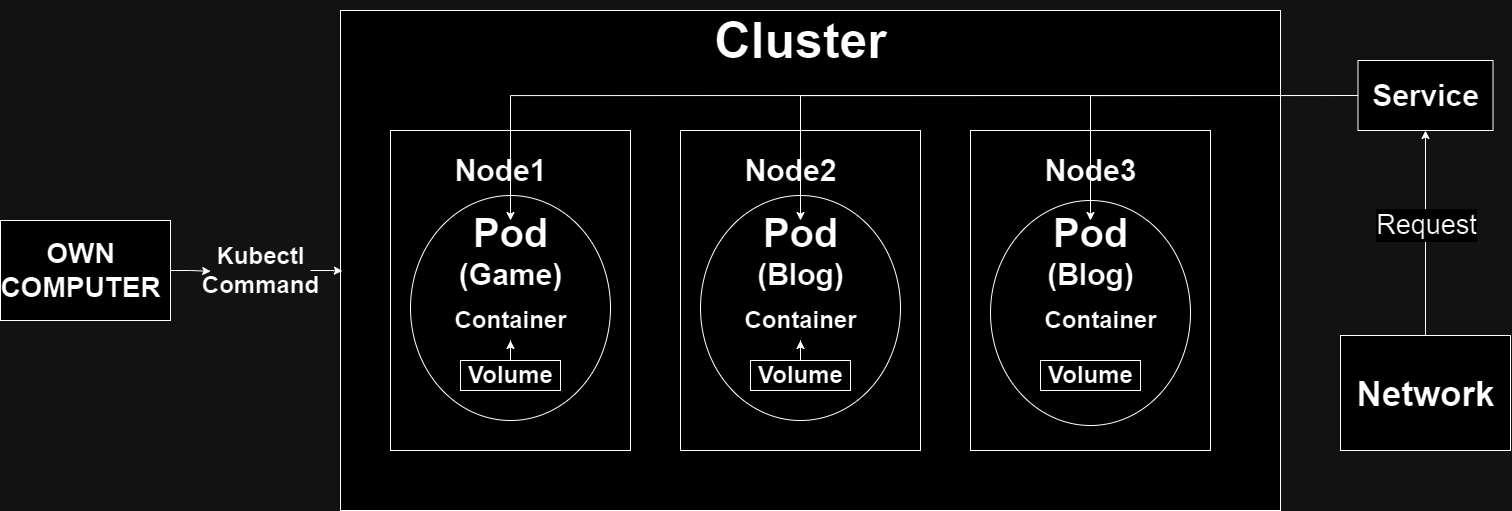

The diagram above was exported from draw.io. Its source (the exported page's mxGraphModel, read from the mxfile embedded in the PNG):
<mxGraphModel dx="2206" dy="1148" grid="1" gridSize="10" guides="1" tooltips="1" connect="1" arrows="1" fold="1" page="1" pageScale="1" pageWidth="1600" pageHeight="900" math="0" shadow="0">
  <root>
    <mxCell id="0" />
    <mxCell id="1" parent="0" />
    <mxCell id="p5vNvTN-E_rPflSOYa9z-96" value="" style="rounded=0;whiteSpace=wrap;html=1;" vertex="1" parent="1">
      <mxGeometry x="340" y="190" width="940" height="500" as="geometry" />
    </mxCell>
    <mxCell id="p5vNvTN-E_rPflSOYa9z-54" value="" style="rounded=0;whiteSpace=wrap;html=1;" vertex="1" parent="1">
      <mxGeometry y="400" width="170" height="100" as="geometry" />
    </mxCell>
    <mxCell id="p5vNvTN-E_rPflSOYa9z-60" value="" style="rounded=0;whiteSpace=wrap;html=1;" vertex="1" parent="1">
      <mxGeometry x="390" y="310" width="240" height="320" as="geometry" />
    </mxCell>
    <mxCell id="p5vNvTN-E_rPflSOYa9z-62" value="&lt;font style=&quot;font-size: 30px;&quot;&gt;Node1&lt;/font&gt;" style="text;strokeColor=none;fillColor=none;html=1;fontSize=24;fontStyle=1;verticalAlign=middle;align=center;" vertex="1" parent="1">
      <mxGeometry x="450" y="330" width="100" height="40" as="geometry" />
    </mxCell>
    <mxCell id="p5vNvTN-E_rPflSOYa9z-63" value="&lt;font style=&quot;font-size: 28px;&quot;&gt;OWN&lt;/font&gt;&lt;div style=&quot;font-size: 28px;&quot;&gt;&lt;font style=&quot;font-size: 28px;&quot;&gt;COMPUTER&lt;/font&gt;&lt;/div&gt;" style="text;strokeColor=none;fillColor=none;html=1;fontSize=24;fontStyle=1;verticalAlign=middle;align=center;" vertex="1" parent="1">
      <mxGeometry x="30" y="430" width="100" height="40" as="geometry" />
    </mxCell>
    <mxCell id="p5vNvTN-E_rPflSOYa9z-66" value="" style="ellipse;whiteSpace=wrap;html=1;" vertex="1" parent="1">
      <mxGeometry x="410" y="375" width="200" height="225" as="geometry" />
    </mxCell>
    <mxCell id="p5vNvTN-E_rPflSOYa9z-67" value="&lt;font style=&quot;font-size: 40px;&quot;&gt;Pod&lt;/font&gt;&lt;div&gt;&lt;font style=&quot;font-size: 30px;&quot;&gt;(Game)&lt;/font&gt;&lt;/div&gt;" style="text;strokeColor=none;fillColor=none;html=1;fontSize=24;fontStyle=1;verticalAlign=middle;align=center;" vertex="1" parent="1">
      <mxGeometry x="440" y="400" width="140" height="60" as="geometry" />
    </mxCell>
    <mxCell id="p5vNvTN-E_rPflSOYa9z-69" value="Container" style="text;strokeColor=none;fillColor=none;html=1;fontSize=24;fontStyle=1;verticalAlign=middle;align=center;" vertex="1" parent="1">
      <mxGeometry x="460" y="480" width="100" height="40" as="geometry" />
    </mxCell>
    <mxCell id="p5vNvTN-E_rPflSOYa9z-70" value="" style="rounded=0;whiteSpace=wrap;html=1;" vertex="1" parent="1">
      <mxGeometry x="460" y="540" width="100" height="30" as="geometry" />
    </mxCell>
    <mxCell id="p5vNvTN-E_rPflSOYa9z-73" style="edgeStyle=orthogonalEdgeStyle;rounded=0;orthogonalLoop=1;jettySize=auto;html=1;exitX=0.5;exitY=0;exitDx=0;exitDy=0;" edge="1" parent="1" source="p5vNvTN-E_rPflSOYa9z-71" target="p5vNvTN-E_rPflSOYa9z-69">
      <mxGeometry relative="1" as="geometry" />
    </mxCell>
    <mxCell id="p5vNvTN-E_rPflSOYa9z-71" value="Volume" style="text;strokeColor=none;fillColor=none;html=1;fontSize=24;fontStyle=1;verticalAlign=middle;align=center;" vertex="1" parent="1">
      <mxGeometry x="470" y="540" width="80" height="30" as="geometry" />
    </mxCell>
    <mxCell id="p5vNvTN-E_rPflSOYa9z-75" value="" style="rounded=0;whiteSpace=wrap;html=1;" vertex="1" parent="1">
      <mxGeometry x="970" y="310" width="240" height="320" as="geometry" />
    </mxCell>
    <mxCell id="p5vNvTN-E_rPflSOYa9z-76" value="&lt;font style=&quot;font-size: 30px;&quot;&gt;Node3&lt;/font&gt;" style="text;strokeColor=none;fillColor=none;html=1;fontSize=24;fontStyle=1;verticalAlign=middle;align=center;" vertex="1" parent="1">
      <mxGeometry x="1040" y="330" width="100" height="40" as="geometry" />
    </mxCell>
    <mxCell id="p5vNvTN-E_rPflSOYa9z-77" value="" style="ellipse;whiteSpace=wrap;html=1;" vertex="1" parent="1">
      <mxGeometry x="990" y="380" width="200" height="225" as="geometry" />
    </mxCell>
    <mxCell id="p5vNvTN-E_rPflSOYa9z-78" value="&lt;font style=&quot;font-size: 40px;&quot;&gt;Pod&lt;/font&gt;&lt;div&gt;&lt;font style=&quot;font-size: 30px;&quot;&gt;(Blog)&lt;/font&gt;&lt;/div&gt;" style="text;strokeColor=none;fillColor=none;html=1;fontSize=24;fontStyle=1;verticalAlign=middle;align=center;" vertex="1" parent="1">
      <mxGeometry x="1020" y="400" width="140" height="60" as="geometry" />
    </mxCell>
    <mxCell id="p5vNvTN-E_rPflSOYa9z-79" value="Container" style="text;strokeColor=none;fillColor=none;html=1;fontSize=24;fontStyle=1;verticalAlign=middle;align=center;" vertex="1" parent="1">
      <mxGeometry x="1050" y="480" width="100" height="40" as="geometry" />
    </mxCell>
    <mxCell id="p5vNvTN-E_rPflSOYa9z-80" value="" style="rounded=0;whiteSpace=wrap;html=1;" vertex="1" parent="1">
      <mxGeometry x="1040" y="540" width="100" height="30" as="geometry" />
    </mxCell>
    <mxCell id="p5vNvTN-E_rPflSOYa9z-82" value="Volume" style="text;strokeColor=none;fillColor=none;html=1;fontSize=24;fontStyle=1;verticalAlign=middle;align=center;" vertex="1" parent="1">
      <mxGeometry x="1050" y="540" width="80" height="30" as="geometry" />
    </mxCell>
    <mxCell id="p5vNvTN-E_rPflSOYa9z-83" value="" style="rounded=0;whiteSpace=wrap;html=1;" vertex="1" parent="1">
      <mxGeometry x="680" y="310" width="240" height="320" as="geometry" />
    </mxCell>
    <mxCell id="p5vNvTN-E_rPflSOYa9z-84" value="&lt;font style=&quot;font-size: 30px;&quot;&gt;Node2&lt;/font&gt;" style="text;strokeColor=none;fillColor=none;html=1;fontSize=24;fontStyle=1;verticalAlign=middle;align=center;" vertex="1" parent="1">
      <mxGeometry x="740" y="330" width="100" height="40" as="geometry" />
    </mxCell>
    <mxCell id="p5vNvTN-E_rPflSOYa9z-85" value="" style="ellipse;whiteSpace=wrap;html=1;" vertex="1" parent="1">
      <mxGeometry x="700" y="375" width="200" height="225" as="geometry" />
    </mxCell>
    <mxCell id="p5vNvTN-E_rPflSOYa9z-86" value="&lt;font style=&quot;font-size: 40px;&quot;&gt;Pod&lt;/font&gt;&lt;div&gt;&lt;font style=&quot;font-size: 30px;&quot;&gt;(Blog)&lt;/font&gt;&lt;/div&gt;" style="text;strokeColor=none;fillColor=none;html=1;fontSize=24;fontStyle=1;verticalAlign=middle;align=center;" vertex="1" parent="1">
      <mxGeometry x="730" y="400" width="140" height="60" as="geometry" />
    </mxCell>
    <mxCell id="p5vNvTN-E_rPflSOYa9z-87" value="Container" style="text;strokeColor=none;fillColor=none;html=1;fontSize=24;fontStyle=1;verticalAlign=middle;align=center;" vertex="1" parent="1">
      <mxGeometry x="750" y="480" width="100" height="40" as="geometry" />
    </mxCell>
    <mxCell id="p5vNvTN-E_rPflSOYa9z-88" value="" style="rounded=0;whiteSpace=wrap;html=1;" vertex="1" parent="1">
      <mxGeometry x="750" y="540" width="100" height="30" as="geometry" />
    </mxCell>
    <mxCell id="p5vNvTN-E_rPflSOYa9z-89" style="edgeStyle=orthogonalEdgeStyle;rounded=0;orthogonalLoop=1;jettySize=auto;html=1;exitX=0.5;exitY=0;exitDx=0;exitDy=0;" edge="1" source="p5vNvTN-E_rPflSOYa9z-90" target="p5vNvTN-E_rPflSOYa9z-87" parent="1">
      <mxGeometry relative="1" as="geometry" />
    </mxCell>
    <mxCell id="p5vNvTN-E_rPflSOYa9z-90" value="Volume" style="text;strokeColor=none;fillColor=none;html=1;fontSize=24;fontStyle=1;verticalAlign=middle;align=center;" vertex="1" parent="1">
      <mxGeometry x="760" y="540" width="80" height="30" as="geometry" />
    </mxCell>
    <mxCell id="p5vNvTN-E_rPflSOYa9z-97" value="&lt;font style=&quot;font-size: 50px;&quot;&gt;Cluster&lt;/font&gt;" style="text;strokeColor=none;fillColor=none;html=1;fontSize=24;fontStyle=1;verticalAlign=middle;align=center;" vertex="1" parent="1">
      <mxGeometry x="680" y="180" width="240" height="80" as="geometry" />
    </mxCell>
    <mxCell id="p5vNvTN-E_rPflSOYa9z-104" value="" style="rounded=0;whiteSpace=wrap;html=1;" vertex="1" parent="1">
      <mxGeometry x="1357.5" y="240" width="135" height="70" as="geometry" />
    </mxCell>
    <mxCell id="p5vNvTN-E_rPflSOYa9z-117" style="edgeStyle=orthogonalEdgeStyle;rounded=0;orthogonalLoop=1;jettySize=auto;html=1;exitX=0.5;exitY=0;exitDx=0;exitDy=0;entryX=0.5;entryY=1;entryDx=0;entryDy=0;" edge="1" parent="1" source="p5vNvTN-E_rPflSOYa9z-105" target="p5vNvTN-E_rPflSOYa9z-104">
      <mxGeometry relative="1" as="geometry">
        <mxPoint x="1424.7692307692305" y="320" as="targetPoint" />
      </mxGeometry>
    </mxCell>
    <mxCell id="p5vNvTN-E_rPflSOYa9z-118" value="&lt;font style=&quot;font-size: 27px;&quot;&gt;Request&lt;/font&gt;" style="edgeLabel;html=1;align=center;verticalAlign=middle;resizable=0;points=[];" vertex="1" connectable="0" parent="p5vNvTN-E_rPflSOYa9z-117">
      <mxGeometry x="0.0799" y="-3" relative="1" as="geometry">
        <mxPoint x="-3" as="offset" />
      </mxGeometry>
    </mxCell>
    <mxCell id="p5vNvTN-E_rPflSOYa9z-105" value="" style="rounded=0;whiteSpace=wrap;html=1;" vertex="1" parent="1">
      <mxGeometry x="1340" y="515" width="170" height="115" as="geometry" />
    </mxCell>
    <mxCell id="p5vNvTN-E_rPflSOYa9z-106" value="&lt;font style=&quot;font-size: 35px;&quot;&gt;Network&lt;/font&gt;" style="text;strokeColor=none;fillColor=none;html=1;fontSize=24;fontStyle=1;verticalAlign=middle;align=center;" vertex="1" parent="1">
      <mxGeometry x="1375" y="552.5" width="100" height="40" as="geometry" />
    </mxCell>
    <mxCell id="p5vNvTN-E_rPflSOYa9z-107" value="&lt;font style=&quot;font-size: 30px;&quot;&gt;Service&lt;/font&gt;" style="text;strokeColor=none;fillColor=none;html=1;fontSize=24;fontStyle=1;verticalAlign=middle;align=center;" vertex="1" parent="1">
      <mxGeometry x="1375" y="255" width="100" height="40" as="geometry" />
    </mxCell>
    <mxCell id="p5vNvTN-E_rPflSOYa9z-110" style="edgeStyle=orthogonalEdgeStyle;rounded=0;orthogonalLoop=1;jettySize=auto;html=1;entryX=0.002;entryY=0.521;entryDx=0;entryDy=0;entryPerimeter=0;" edge="1" parent="1" source="p5vNvTN-E_rPflSOYa9z-103" target="p5vNvTN-E_rPflSOYa9z-96">
      <mxGeometry relative="1" as="geometry" />
    </mxCell>
    <mxCell id="p5vNvTN-E_rPflSOYa9z-111" value="" style="edgeStyle=orthogonalEdgeStyle;rounded=0;orthogonalLoop=1;jettySize=auto;html=1;entryX=0.002;entryY=0.521;entryDx=0;entryDy=0;entryPerimeter=0;" edge="1" parent="1" source="p5vNvTN-E_rPflSOYa9z-54" target="p5vNvTN-E_rPflSOYa9z-103">
      <mxGeometry relative="1" as="geometry">
        <mxPoint x="190" y="450" as="sourcePoint" />
        <mxPoint x="342" y="451" as="targetPoint" />
      </mxGeometry>
    </mxCell>
    <mxCell id="p5vNvTN-E_rPflSOYa9z-103" value="Kubectl&lt;div&gt;Command&lt;/div&gt;" style="text;strokeColor=none;fillColor=none;html=1;fontSize=24;fontStyle=1;verticalAlign=middle;align=center;" vertex="1" parent="1">
      <mxGeometry x="210" y="430" width="100" height="40" as="geometry" />
    </mxCell>
    <mxCell id="p5vNvTN-E_rPflSOYa9z-112" style="edgeStyle=orthogonalEdgeStyle;rounded=0;orthogonalLoop=1;jettySize=auto;html=1;exitX=0;exitY=0.5;exitDx=0;exitDy=0;entryX=0.5;entryY=0;entryDx=0;entryDy=0;" edge="1" parent="1" source="p5vNvTN-E_rPflSOYa9z-104" target="p5vNvTN-E_rPflSOYa9z-78">
      <mxGeometry relative="1" as="geometry" />
    </mxCell>
    <mxCell id="p5vNvTN-E_rPflSOYa9z-114" style="edgeStyle=orthogonalEdgeStyle;rounded=0;orthogonalLoop=1;jettySize=auto;html=1;exitX=0;exitY=0.5;exitDx=0;exitDy=0;entryX=0.5;entryY=0;entryDx=0;entryDy=0;" edge="1" parent="1" source="p5vNvTN-E_rPflSOYa9z-104" target="p5vNvTN-E_rPflSOYa9z-86">
      <mxGeometry relative="1" as="geometry" />
    </mxCell>
    <mxCell id="p5vNvTN-E_rPflSOYa9z-115" style="edgeStyle=orthogonalEdgeStyle;rounded=0;orthogonalLoop=1;jettySize=auto;html=1;exitX=0;exitY=0.5;exitDx=0;exitDy=0;entryX=0.5;entryY=0;entryDx=0;entryDy=0;" edge="1" parent="1" source="p5vNvTN-E_rPflSOYa9z-104" target="p5vNvTN-E_rPflSOYa9z-67">
      <mxGeometry relative="1" as="geometry" />
    </mxCell>
  </root>
</mxGraphModel>